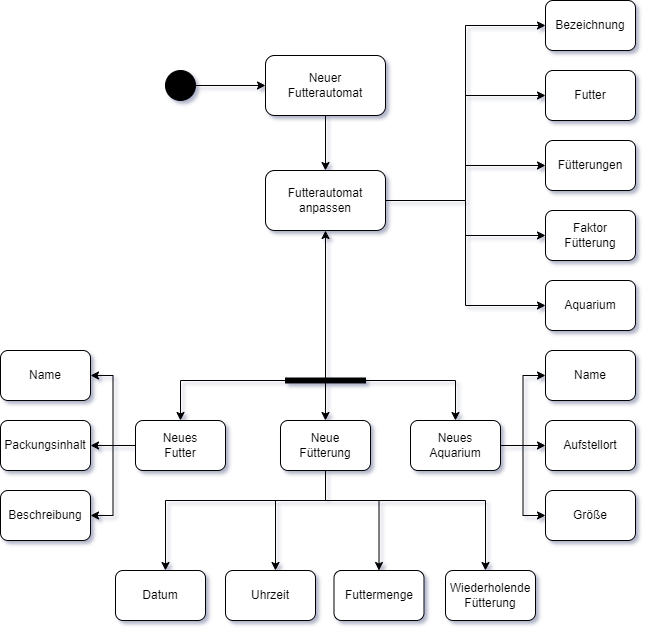

The diagram above was exported from draw.io. Its source (the exported page's mxGraphModel, read from the mxfile embedded in the PNG):
<mxGraphModel dx="2074" dy="1106" grid="1" gridSize="10" guides="1" tooltips="1" connect="1" arrows="1" fold="1" page="1" pageScale="1" pageWidth="827" pageHeight="1169" math="0" shadow="0">
  <root>
    <mxCell id="WIyWlLk6GJQsqaUBKTNV-0" />
    <mxCell id="WIyWlLk6GJQsqaUBKTNV-1" parent="WIyWlLk6GJQsqaUBKTNV-0" />
    <mxCell id="iUGXGRMJt60f_Px6Cqvw-2" style="edgeStyle=orthogonalEdgeStyle;rounded=0;orthogonalLoop=1;jettySize=auto;html=1;entryX=0;entryY=0.5;entryDx=0;entryDy=0;" edge="1" parent="WIyWlLk6GJQsqaUBKTNV-1" source="iUGXGRMJt60f_Px6Cqvw-0" target="iUGXGRMJt60f_Px6Cqvw-1">
      <mxGeometry relative="1" as="geometry" />
    </mxCell>
    <mxCell id="iUGXGRMJt60f_Px6Cqvw-0" value="" style="ellipse;fillColor=strokeColor;html=1;" vertex="1" parent="WIyWlLk6GJQsqaUBKTNV-1">
      <mxGeometry x="245" y="130" width="30" height="30" as="geometry" />
    </mxCell>
    <mxCell id="iUGXGRMJt60f_Px6Cqvw-4" style="edgeStyle=orthogonalEdgeStyle;rounded=0;orthogonalLoop=1;jettySize=auto;html=1;entryX=0.5;entryY=0;entryDx=0;entryDy=0;" edge="1" parent="WIyWlLk6GJQsqaUBKTNV-1" source="iUGXGRMJt60f_Px6Cqvw-1" target="iUGXGRMJt60f_Px6Cqvw-3">
      <mxGeometry relative="1" as="geometry" />
    </mxCell>
    <mxCell id="iUGXGRMJt60f_Px6Cqvw-1" value="Neuer &lt;br&gt;Futterautomat" style="rounded=1;whiteSpace=wrap;html=1;" vertex="1" parent="WIyWlLk6GJQsqaUBKTNV-1">
      <mxGeometry x="345" y="115" width="120" height="60" as="geometry" />
    </mxCell>
    <mxCell id="iUGXGRMJt60f_Px6Cqvw-26" style="edgeStyle=orthogonalEdgeStyle;rounded=0;orthogonalLoop=1;jettySize=auto;html=1;entryX=0;entryY=0.5;entryDx=0;entryDy=0;" edge="1" parent="WIyWlLk6GJQsqaUBKTNV-1" source="iUGXGRMJt60f_Px6Cqvw-3" target="iUGXGRMJt60f_Px6Cqvw-11">
      <mxGeometry relative="1" as="geometry" />
    </mxCell>
    <mxCell id="iUGXGRMJt60f_Px6Cqvw-27" style="edgeStyle=orthogonalEdgeStyle;rounded=0;orthogonalLoop=1;jettySize=auto;html=1;entryX=0;entryY=0.5;entryDx=0;entryDy=0;" edge="1" parent="WIyWlLk6GJQsqaUBKTNV-1" source="iUGXGRMJt60f_Px6Cqvw-3" target="iUGXGRMJt60f_Px6Cqvw-12">
      <mxGeometry relative="1" as="geometry" />
    </mxCell>
    <mxCell id="iUGXGRMJt60f_Px6Cqvw-28" style="edgeStyle=orthogonalEdgeStyle;rounded=0;orthogonalLoop=1;jettySize=auto;html=1;entryX=0;entryY=0.5;entryDx=0;entryDy=0;" edge="1" parent="WIyWlLk6GJQsqaUBKTNV-1" source="iUGXGRMJt60f_Px6Cqvw-3" target="iUGXGRMJt60f_Px6Cqvw-13">
      <mxGeometry relative="1" as="geometry" />
    </mxCell>
    <mxCell id="iUGXGRMJt60f_Px6Cqvw-29" style="edgeStyle=orthogonalEdgeStyle;rounded=0;orthogonalLoop=1;jettySize=auto;html=1;entryX=0;entryY=0.5;entryDx=0;entryDy=0;" edge="1" parent="WIyWlLk6GJQsqaUBKTNV-1" source="iUGXGRMJt60f_Px6Cqvw-3" target="iUGXGRMJt60f_Px6Cqvw-16">
      <mxGeometry relative="1" as="geometry" />
    </mxCell>
    <mxCell id="iUGXGRMJt60f_Px6Cqvw-30" style="edgeStyle=orthogonalEdgeStyle;rounded=0;orthogonalLoop=1;jettySize=auto;html=1;entryX=0;entryY=0.5;entryDx=0;entryDy=0;" edge="1" parent="WIyWlLk6GJQsqaUBKTNV-1" source="iUGXGRMJt60f_Px6Cqvw-3" target="iUGXGRMJt60f_Px6Cqvw-17">
      <mxGeometry relative="1" as="geometry" />
    </mxCell>
    <mxCell id="iUGXGRMJt60f_Px6Cqvw-3" value="Futterautomat anpassen" style="rounded=1;whiteSpace=wrap;html=1;" vertex="1" parent="WIyWlLk6GJQsqaUBKTNV-1">
      <mxGeometry x="345" y="230" width="120" height="60" as="geometry" />
    </mxCell>
    <mxCell id="iUGXGRMJt60f_Px6Cqvw-11" value="Bezeichnung" style="rounded=1;whiteSpace=wrap;html=1;" vertex="1" parent="WIyWlLk6GJQsqaUBKTNV-1">
      <mxGeometry x="625" y="60" width="90" height="50" as="geometry" />
    </mxCell>
    <mxCell id="iUGXGRMJt60f_Px6Cqvw-12" value="Futter" style="rounded=1;whiteSpace=wrap;html=1;" vertex="1" parent="WIyWlLk6GJQsqaUBKTNV-1">
      <mxGeometry x="625" y="130" width="90" height="50" as="geometry" />
    </mxCell>
    <mxCell id="iUGXGRMJt60f_Px6Cqvw-13" value="Fütterungen" style="rounded=1;whiteSpace=wrap;html=1;" vertex="1" parent="WIyWlLk6GJQsqaUBKTNV-1">
      <mxGeometry x="625" y="200" width="90" height="50" as="geometry" />
    </mxCell>
    <mxCell id="iUGXGRMJt60f_Px6Cqvw-40" style="edgeStyle=orthogonalEdgeStyle;rounded=0;orthogonalLoop=1;jettySize=auto;html=1;entryX=1;entryY=0.5;entryDx=0;entryDy=0;" edge="1" parent="WIyWlLk6GJQsqaUBKTNV-1" source="iUGXGRMJt60f_Px6Cqvw-14" target="iUGXGRMJt60f_Px6Cqvw-37">
      <mxGeometry relative="1" as="geometry" />
    </mxCell>
    <mxCell id="iUGXGRMJt60f_Px6Cqvw-41" style="edgeStyle=orthogonalEdgeStyle;rounded=0;orthogonalLoop=1;jettySize=auto;html=1;" edge="1" parent="WIyWlLk6GJQsqaUBKTNV-1" source="iUGXGRMJt60f_Px6Cqvw-14" target="iUGXGRMJt60f_Px6Cqvw-38">
      <mxGeometry relative="1" as="geometry" />
    </mxCell>
    <mxCell id="iUGXGRMJt60f_Px6Cqvw-42" style="edgeStyle=orthogonalEdgeStyle;rounded=0;orthogonalLoop=1;jettySize=auto;html=1;entryX=1;entryY=0.5;entryDx=0;entryDy=0;" edge="1" parent="WIyWlLk6GJQsqaUBKTNV-1" source="iUGXGRMJt60f_Px6Cqvw-14" target="iUGXGRMJt60f_Px6Cqvw-39">
      <mxGeometry relative="1" as="geometry" />
    </mxCell>
    <mxCell id="iUGXGRMJt60f_Px6Cqvw-14" value="Neues &lt;br&gt;Futter" style="rounded=1;whiteSpace=wrap;html=1;" vertex="1" parent="WIyWlLk6GJQsqaUBKTNV-1">
      <mxGeometry x="215" y="480" width="90" height="50" as="geometry" />
    </mxCell>
    <mxCell id="iUGXGRMJt60f_Px6Cqvw-53" style="edgeStyle=orthogonalEdgeStyle;rounded=0;orthogonalLoop=1;jettySize=auto;html=1;" edge="1" parent="WIyWlLk6GJQsqaUBKTNV-1" source="iUGXGRMJt60f_Px6Cqvw-15" target="iUGXGRMJt60f_Px6Cqvw-49">
      <mxGeometry relative="1" as="geometry">
        <Array as="points">
          <mxPoint x="405" y="560" />
          <mxPoint x="245" y="560" />
        </Array>
      </mxGeometry>
    </mxCell>
    <mxCell id="iUGXGRMJt60f_Px6Cqvw-54" style="edgeStyle=orthogonalEdgeStyle;rounded=0;orthogonalLoop=1;jettySize=auto;html=1;" edge="1" parent="WIyWlLk6GJQsqaUBKTNV-1" source="iUGXGRMJt60f_Px6Cqvw-15" target="iUGXGRMJt60f_Px6Cqvw-50">
      <mxGeometry relative="1" as="geometry">
        <Array as="points">
          <mxPoint x="405" y="560" />
          <mxPoint x="355" y="560" />
        </Array>
      </mxGeometry>
    </mxCell>
    <mxCell id="iUGXGRMJt60f_Px6Cqvw-55" style="edgeStyle=orthogonalEdgeStyle;rounded=0;orthogonalLoop=1;jettySize=auto;html=1;entryX=0.5;entryY=0;entryDx=0;entryDy=0;" edge="1" parent="WIyWlLk6GJQsqaUBKTNV-1" source="iUGXGRMJt60f_Px6Cqvw-15" target="iUGXGRMJt60f_Px6Cqvw-51">
      <mxGeometry relative="1" as="geometry">
        <Array as="points">
          <mxPoint x="405" y="560" />
          <mxPoint x="459" y="560" />
        </Array>
      </mxGeometry>
    </mxCell>
    <mxCell id="iUGXGRMJt60f_Px6Cqvw-56" style="edgeStyle=orthogonalEdgeStyle;rounded=0;orthogonalLoop=1;jettySize=auto;html=1;" edge="1" parent="WIyWlLk6GJQsqaUBKTNV-1" source="iUGXGRMJt60f_Px6Cqvw-15" target="iUGXGRMJt60f_Px6Cqvw-52">
      <mxGeometry relative="1" as="geometry">
        <Array as="points">
          <mxPoint x="405" y="560" />
          <mxPoint x="565" y="560" />
        </Array>
      </mxGeometry>
    </mxCell>
    <mxCell id="iUGXGRMJt60f_Px6Cqvw-15" value="Neue &lt;br&gt;Fütterung" style="rounded=1;whiteSpace=wrap;html=1;" vertex="1" parent="WIyWlLk6GJQsqaUBKTNV-1">
      <mxGeometry x="360" y="480" width="90" height="50" as="geometry" />
    </mxCell>
    <mxCell id="iUGXGRMJt60f_Px6Cqvw-16" value="Faktor Fütterung" style="rounded=1;whiteSpace=wrap;html=1;" vertex="1" parent="WIyWlLk6GJQsqaUBKTNV-1">
      <mxGeometry x="625" y="270" width="90" height="50" as="geometry" />
    </mxCell>
    <mxCell id="iUGXGRMJt60f_Px6Cqvw-17" value="Aquarium" style="rounded=1;whiteSpace=wrap;html=1;" vertex="1" parent="WIyWlLk6GJQsqaUBKTNV-1">
      <mxGeometry x="625" y="340" width="90" height="50" as="geometry" />
    </mxCell>
    <mxCell id="iUGXGRMJt60f_Px6Cqvw-46" style="edgeStyle=orthogonalEdgeStyle;rounded=0;orthogonalLoop=1;jettySize=auto;html=1;entryX=0;entryY=0.5;entryDx=0;entryDy=0;" edge="1" parent="WIyWlLk6GJQsqaUBKTNV-1" source="iUGXGRMJt60f_Px6Cqvw-18" target="iUGXGRMJt60f_Px6Cqvw-43">
      <mxGeometry relative="1" as="geometry" />
    </mxCell>
    <mxCell id="iUGXGRMJt60f_Px6Cqvw-47" style="edgeStyle=orthogonalEdgeStyle;rounded=0;orthogonalLoop=1;jettySize=auto;html=1;entryX=0;entryY=0.5;entryDx=0;entryDy=0;" edge="1" parent="WIyWlLk6GJQsqaUBKTNV-1" source="iUGXGRMJt60f_Px6Cqvw-18" target="iUGXGRMJt60f_Px6Cqvw-44">
      <mxGeometry relative="1" as="geometry" />
    </mxCell>
    <mxCell id="iUGXGRMJt60f_Px6Cqvw-48" style="edgeStyle=orthogonalEdgeStyle;rounded=0;orthogonalLoop=1;jettySize=auto;html=1;entryX=0;entryY=0.5;entryDx=0;entryDy=0;" edge="1" parent="WIyWlLk6GJQsqaUBKTNV-1" source="iUGXGRMJt60f_Px6Cqvw-18" target="iUGXGRMJt60f_Px6Cqvw-45">
      <mxGeometry relative="1" as="geometry" />
    </mxCell>
    <mxCell id="iUGXGRMJt60f_Px6Cqvw-18" value="Neues Aquarium" style="rounded=1;whiteSpace=wrap;html=1;" vertex="1" parent="WIyWlLk6GJQsqaUBKTNV-1">
      <mxGeometry x="490" y="480" width="90" height="50" as="geometry" />
    </mxCell>
    <mxCell id="iUGXGRMJt60f_Px6Cqvw-33" style="edgeStyle=orthogonalEdgeStyle;rounded=0;orthogonalLoop=1;jettySize=auto;html=1;entryX=0.5;entryY=1;entryDx=0;entryDy=0;" edge="1" parent="WIyWlLk6GJQsqaUBKTNV-1" source="iUGXGRMJt60f_Px6Cqvw-31" target="iUGXGRMJt60f_Px6Cqvw-3">
      <mxGeometry relative="1" as="geometry" />
    </mxCell>
    <mxCell id="iUGXGRMJt60f_Px6Cqvw-34" style="edgeStyle=orthogonalEdgeStyle;rounded=0;orthogonalLoop=1;jettySize=auto;html=1;" edge="1" parent="WIyWlLk6GJQsqaUBKTNV-1" source="iUGXGRMJt60f_Px6Cqvw-31" target="iUGXGRMJt60f_Px6Cqvw-14">
      <mxGeometry relative="1" as="geometry" />
    </mxCell>
    <mxCell id="iUGXGRMJt60f_Px6Cqvw-35" style="edgeStyle=orthogonalEdgeStyle;rounded=0;orthogonalLoop=1;jettySize=auto;html=1;" edge="1" parent="WIyWlLk6GJQsqaUBKTNV-1" source="iUGXGRMJt60f_Px6Cqvw-31" target="iUGXGRMJt60f_Px6Cqvw-15">
      <mxGeometry relative="1" as="geometry" />
    </mxCell>
    <mxCell id="iUGXGRMJt60f_Px6Cqvw-36" style="edgeStyle=orthogonalEdgeStyle;rounded=0;orthogonalLoop=1;jettySize=auto;html=1;entryX=0.5;entryY=0;entryDx=0;entryDy=0;" edge="1" parent="WIyWlLk6GJQsqaUBKTNV-1" source="iUGXGRMJt60f_Px6Cqvw-31" target="iUGXGRMJt60f_Px6Cqvw-18">
      <mxGeometry relative="1" as="geometry" />
    </mxCell>
    <mxCell id="iUGXGRMJt60f_Px6Cqvw-31" value="" style="html=1;points=[];perimeter=orthogonalPerimeter;fillColor=strokeColor;rotation=90;" vertex="1" parent="WIyWlLk6GJQsqaUBKTNV-1">
      <mxGeometry x="402.5" y="400" width="5" height="80" as="geometry" />
    </mxCell>
    <mxCell id="iUGXGRMJt60f_Px6Cqvw-37" value="Name" style="rounded=1;whiteSpace=wrap;html=1;" vertex="1" parent="WIyWlLk6GJQsqaUBKTNV-1">
      <mxGeometry x="80" y="410" width="90" height="50" as="geometry" />
    </mxCell>
    <mxCell id="iUGXGRMJt60f_Px6Cqvw-38" value="Packungsinhalt" style="rounded=1;whiteSpace=wrap;html=1;" vertex="1" parent="WIyWlLk6GJQsqaUBKTNV-1">
      <mxGeometry x="80" y="480" width="90" height="50" as="geometry" />
    </mxCell>
    <mxCell id="iUGXGRMJt60f_Px6Cqvw-39" value="Beschreibung" style="rounded=1;whiteSpace=wrap;html=1;" vertex="1" parent="WIyWlLk6GJQsqaUBKTNV-1">
      <mxGeometry x="80" y="550" width="90" height="50" as="geometry" />
    </mxCell>
    <mxCell id="iUGXGRMJt60f_Px6Cqvw-43" value="Name" style="rounded=1;whiteSpace=wrap;html=1;" vertex="1" parent="WIyWlLk6GJQsqaUBKTNV-1">
      <mxGeometry x="625" y="410" width="90" height="50" as="geometry" />
    </mxCell>
    <mxCell id="iUGXGRMJt60f_Px6Cqvw-44" value="Aufstellort" style="rounded=1;whiteSpace=wrap;html=1;" vertex="1" parent="WIyWlLk6GJQsqaUBKTNV-1">
      <mxGeometry x="625" y="480" width="90" height="50" as="geometry" />
    </mxCell>
    <mxCell id="iUGXGRMJt60f_Px6Cqvw-45" value="Größe" style="rounded=1;whiteSpace=wrap;html=1;" vertex="1" parent="WIyWlLk6GJQsqaUBKTNV-1">
      <mxGeometry x="625" y="550" width="90" height="50" as="geometry" />
    </mxCell>
    <mxCell id="iUGXGRMJt60f_Px6Cqvw-49" value="Datum" style="rounded=1;whiteSpace=wrap;html=1;" vertex="1" parent="WIyWlLk6GJQsqaUBKTNV-1">
      <mxGeometry x="195" y="630" width="90" height="50" as="geometry" />
    </mxCell>
    <mxCell id="iUGXGRMJt60f_Px6Cqvw-50" value="Uhrzeit" style="rounded=1;whiteSpace=wrap;html=1;" vertex="1" parent="WIyWlLk6GJQsqaUBKTNV-1">
      <mxGeometry x="305" y="630" width="90" height="50" as="geometry" />
    </mxCell>
    <mxCell id="iUGXGRMJt60f_Px6Cqvw-51" value="Futtermenge" style="rounded=1;whiteSpace=wrap;html=1;" vertex="1" parent="WIyWlLk6GJQsqaUBKTNV-1">
      <mxGeometry x="413.5" y="630" width="90" height="50" as="geometry" />
    </mxCell>
    <mxCell id="iUGXGRMJt60f_Px6Cqvw-52" value="Wiederholende Fütterung" style="rounded=1;whiteSpace=wrap;html=1;" vertex="1" parent="WIyWlLk6GJQsqaUBKTNV-1">
      <mxGeometry x="525" y="630" width="90" height="50" as="geometry" />
    </mxCell>
  </root>
</mxGraphModel>